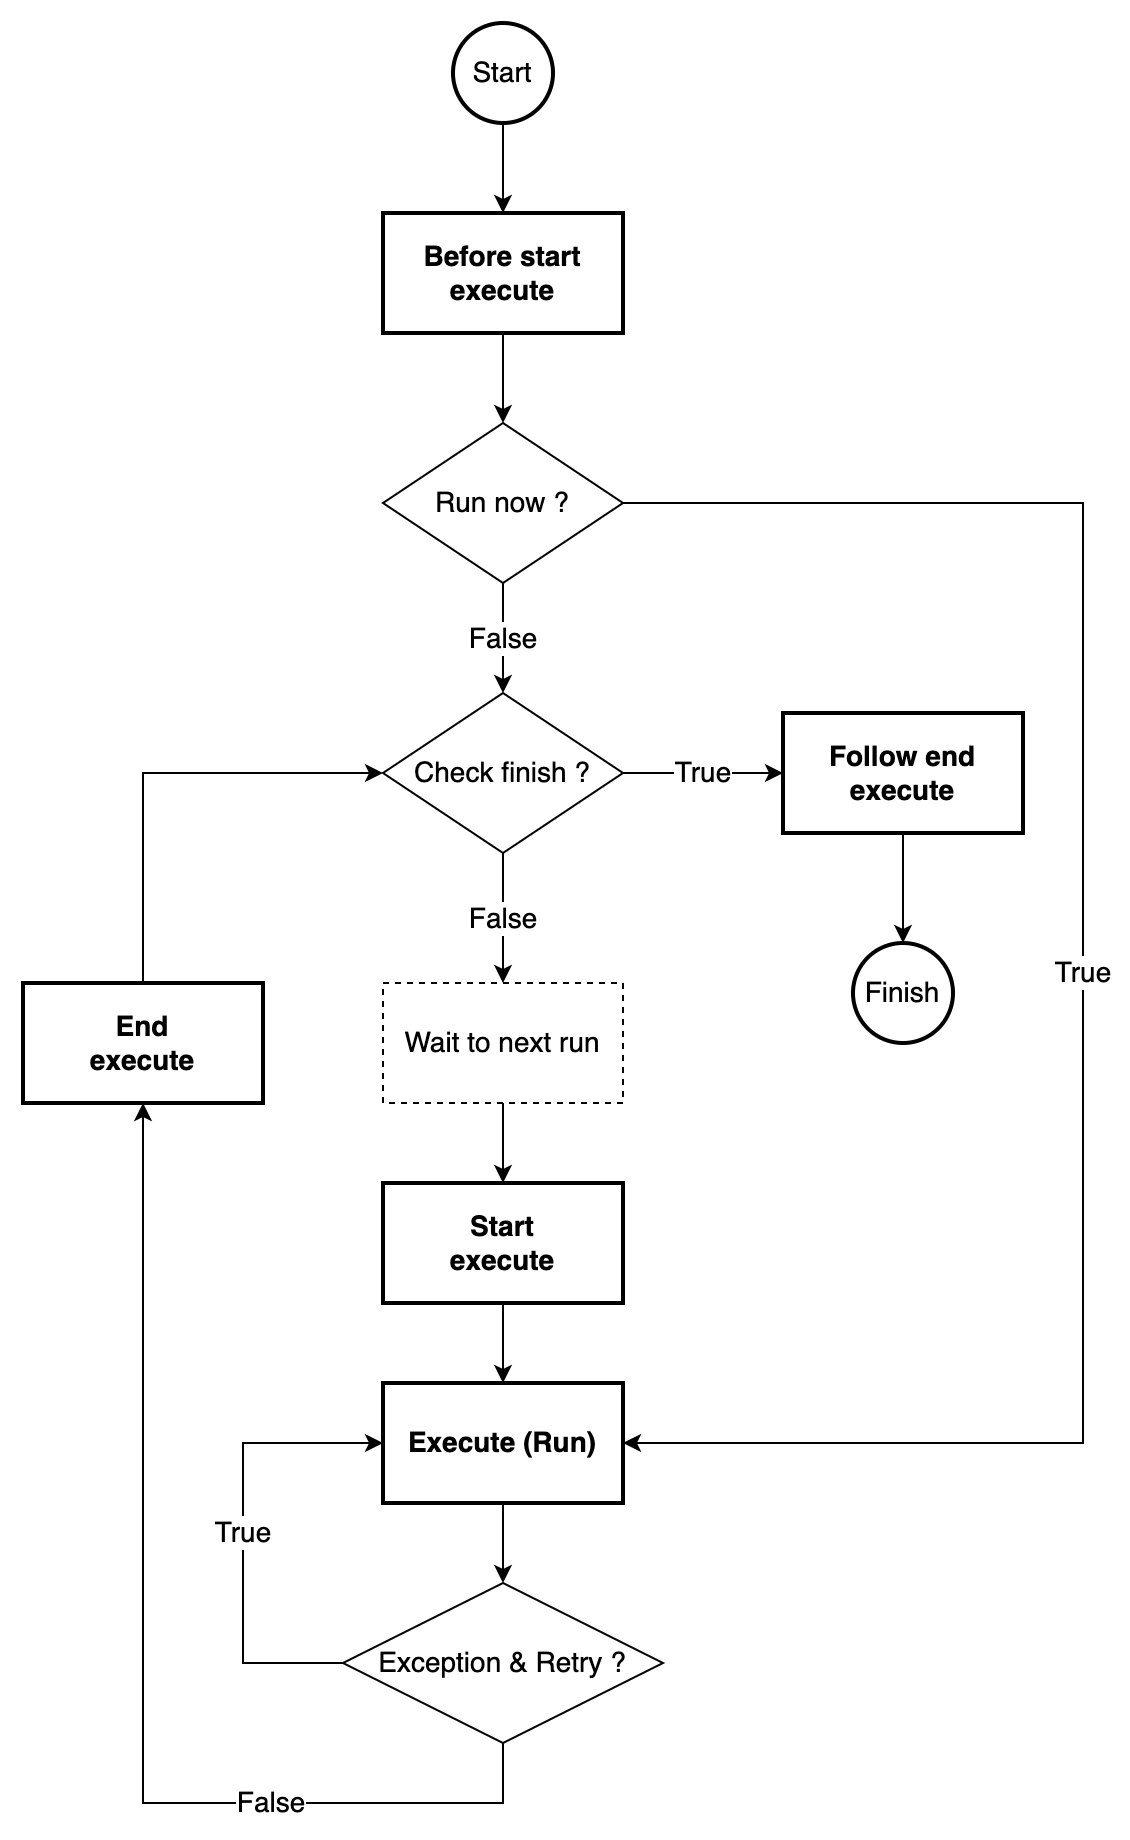

The diagram above was exported from draw.io. Its source (the exported page's mxGraphModel, read from the mxfile embedded in the PNG):
<mxGraphModel dx="954" dy="1715" grid="1" gridSize="10" guides="1" tooltips="1" connect="1" arrows="1" fold="1" page="1" pageScale="1" pageWidth="850" pageHeight="1100" math="0" shadow="0">
  <root>
    <mxCell id="0" />
    <mxCell id="1" parent="0" />
    <mxCell id="VgCyvb3B-7QFie39yfEY-1" value="Run now ?" style="rhombus;whiteSpace=wrap;html=1;fontSize=14;" vertex="1" parent="1">
      <mxGeometry x="340" y="-760" width="120" height="80" as="geometry" />
    </mxCell>
    <mxCell id="VgCyvb3B-7QFie39yfEY-2" value="Exception &amp;amp; Retry ?" style="rhombus;whiteSpace=wrap;html=1;fontSize=14;" vertex="1" parent="1">
      <mxGeometry x="320" y="-180" width="160" height="80" as="geometry" />
    </mxCell>
    <mxCell id="VgCyvb3B-7QFie39yfEY-3" value="" style="endArrow=classic;html=1;rounded=0;entryX=0.5;entryY=0;entryDx=0;entryDy=0;exitX=0.5;exitY=1;exitDx=0;exitDy=0;fontSize=14;" edge="1" parent="1" source="VgCyvb3B-7QFie39yfEY-4" target="VgCyvb3B-7QFie39yfEY-17">
      <mxGeometry width="50" height="50" relative="1" as="geometry">
        <mxPoint x="400" y="-850" as="sourcePoint" />
        <mxPoint x="530" y="-570" as="targetPoint" />
      </mxGeometry>
    </mxCell>
    <mxCell id="VgCyvb3B-7QFie39yfEY-4" value="Start" style="ellipse;whiteSpace=wrap;html=1;aspect=fixed;fontSize=14;strokeWidth=2;" vertex="1" parent="1">
      <mxGeometry x="375" y="-960" width="50" height="50" as="geometry" />
    </mxCell>
    <mxCell id="VgCyvb3B-7QFie39yfEY-5" value="Wait to next run" style="rounded=0;whiteSpace=wrap;html=1;fontSize=14;dashed=1;" vertex="1" parent="1">
      <mxGeometry x="340" y="-480" width="120" height="60" as="geometry" />
    </mxCell>
    <mxCell id="VgCyvb3B-7QFie39yfEY-6" value="True" style="endArrow=classic;html=1;rounded=0;exitX=1;exitY=0.5;exitDx=0;exitDy=0;fontSize=14;entryX=1;entryY=0.5;entryDx=0;entryDy=0;edgeStyle=orthogonalEdgeStyle;" edge="1" parent="1" source="VgCyvb3B-7QFie39yfEY-1" target="VgCyvb3B-7QFie39yfEY-8">
      <mxGeometry width="50" height="50" relative="1" as="geometry">
        <mxPoint x="410" y="-680" as="sourcePoint" />
        <mxPoint x="600" y="-700" as="targetPoint" />
        <Array as="points">
          <mxPoint x="690" y="-720" />
          <mxPoint x="690" y="-250" />
        </Array>
      </mxGeometry>
    </mxCell>
    <mxCell id="VgCyvb3B-7QFie39yfEY-7" value="False" style="endArrow=classic;html=1;rounded=0;exitX=0.5;exitY=1;exitDx=0;exitDy=0;entryX=0.5;entryY=0;entryDx=0;entryDy=0;fontSize=14;" edge="1" parent="1" source="VgCyvb3B-7QFie39yfEY-1" target="VgCyvb3B-7QFie39yfEY-13">
      <mxGeometry width="50" height="50" relative="1" as="geometry">
        <mxPoint x="470" y="-590" as="sourcePoint" />
        <mxPoint x="400" y="-460" as="targetPoint" />
      </mxGeometry>
    </mxCell>
    <mxCell id="VgCyvb3B-7QFie39yfEY-8" value="Execute (Run)" style="rounded=0;whiteSpace=wrap;html=1;fontSize=14;strokeWidth=2;fontStyle=1" vertex="1" parent="1">
      <mxGeometry x="340" y="-280" width="120" height="60" as="geometry" />
    </mxCell>
    <mxCell id="VgCyvb3B-7QFie39yfEY-9" value="&lt;div&gt;&lt;br&gt;&lt;/div&gt;" style="endArrow=classic;html=1;rounded=0;exitX=0.5;exitY=1;exitDx=0;exitDy=0;entryX=0.5;entryY=0;entryDx=0;entryDy=0;fontSize=14;" edge="1" parent="1" source="VgCyvb3B-7QFie39yfEY-5" target="VgCyvb3B-7QFie39yfEY-22">
      <mxGeometry width="50" height="50" relative="1" as="geometry">
        <mxPoint x="410" y="-420" as="sourcePoint" />
        <mxPoint x="410" y="-310" as="targetPoint" />
      </mxGeometry>
    </mxCell>
    <mxCell id="VgCyvb3B-7QFie39yfEY-10" value="&lt;div&gt;&lt;br&gt;&lt;/div&gt;" style="endArrow=classic;html=1;rounded=0;exitX=0.5;exitY=1;exitDx=0;exitDy=0;entryX=0.5;entryY=0;entryDx=0;entryDy=0;fontSize=14;" edge="1" parent="1" source="VgCyvb3B-7QFie39yfEY-8" target="VgCyvb3B-7QFie39yfEY-2">
      <mxGeometry width="50" height="50" relative="1" as="geometry">
        <mxPoint x="630" y="-350" as="sourcePoint" />
        <mxPoint x="470" y="-240" as="targetPoint" />
      </mxGeometry>
    </mxCell>
    <mxCell id="VgCyvb3B-7QFie39yfEY-11" value="True" style="endArrow=classic;html=1;rounded=0;exitX=0;exitY=0.5;exitDx=0;exitDy=0;fontSize=14;entryX=0;entryY=0.5;entryDx=0;entryDy=0;edgeStyle=orthogonalEdgeStyle;elbow=vertical;" edge="1" parent="1" source="VgCyvb3B-7QFie39yfEY-2" target="VgCyvb3B-7QFie39yfEY-8">
      <mxGeometry width="50" height="50" relative="1" as="geometry">
        <mxPoint x="340" y="10" as="sourcePoint" />
        <mxPoint x="180" y="-495" as="targetPoint" />
        <Array as="points">
          <mxPoint x="270" y="-140" />
          <mxPoint x="270" y="-250" />
        </Array>
      </mxGeometry>
    </mxCell>
    <mxCell id="VgCyvb3B-7QFie39yfEY-12" value="Finish" style="ellipse;whiteSpace=wrap;html=1;aspect=fixed;fontSize=14;strokeWidth=2;" vertex="1" parent="1">
      <mxGeometry x="575" y="-500" width="50" height="50" as="geometry" />
    </mxCell>
    <mxCell id="VgCyvb3B-7QFie39yfEY-13" value="Check finish ?" style="rhombus;whiteSpace=wrap;html=1;fontSize=14;" vertex="1" parent="1">
      <mxGeometry x="340" y="-625" width="120" height="80" as="geometry" />
    </mxCell>
    <mxCell id="VgCyvb3B-7QFie39yfEY-14" value="False" style="endArrow=classic;html=1;rounded=0;exitX=0.5;exitY=1;exitDx=0;exitDy=0;fontSize=14;" edge="1" parent="1" source="VgCyvb3B-7QFie39yfEY-13" target="VgCyvb3B-7QFie39yfEY-5">
      <mxGeometry width="50" height="50" relative="1" as="geometry">
        <mxPoint x="590" y="-340" as="sourcePoint" />
        <mxPoint x="470" y="-340" as="targetPoint" />
      </mxGeometry>
    </mxCell>
    <mxCell id="VgCyvb3B-7QFie39yfEY-15" value="True" style="endArrow=classic;html=1;rounded=0;exitX=1;exitY=0.5;exitDx=0;exitDy=0;fontSize=14;entryX=0;entryY=0.5;entryDx=0;entryDy=0;" edge="1" parent="1" source="VgCyvb3B-7QFie39yfEY-13" target="VgCyvb3B-7QFie39yfEY-19">
      <mxGeometry width="50" height="50" relative="1" as="geometry">
        <mxPoint x="650" y="-420" as="sourcePoint" />
        <mxPoint x="750" y="-470" as="targetPoint" />
      </mxGeometry>
    </mxCell>
    <mxCell id="VgCyvb3B-7QFie39yfEY-16" value="False" style="endArrow=classic;html=1;rounded=0;exitX=0.5;exitY=1;exitDx=0;exitDy=0;fontSize=14;entryX=0.5;entryY=1;entryDx=0;entryDy=0;edgeStyle=orthogonalEdgeStyle;elbow=vertical;" edge="1" parent="1" source="VgCyvb3B-7QFie39yfEY-2" target="VgCyvb3B-7QFie39yfEY-21">
      <mxGeometry x="-0.4783" width="50" height="50" relative="1" as="geometry">
        <mxPoint x="400" y="-30" as="sourcePoint" />
        <mxPoint x="350" y="-320" as="targetPoint" />
        <Array as="points">
          <mxPoint x="400" y="-70" />
          <mxPoint x="220" y="-70" />
        </Array>
        <mxPoint as="offset" />
      </mxGeometry>
    </mxCell>
    <mxCell id="VgCyvb3B-7QFie39yfEY-17" value="Before start&lt;div&gt;execute&lt;/div&gt;" style="rounded=0;whiteSpace=wrap;html=1;fontSize=14;strokeWidth=2;fontStyle=1" vertex="1" parent="1">
      <mxGeometry x="340" y="-865" width="120" height="60" as="geometry" />
    </mxCell>
    <mxCell id="VgCyvb3B-7QFie39yfEY-18" value="" style="endArrow=classic;html=1;rounded=0;entryX=0.5;entryY=0;entryDx=0;entryDy=0;exitX=0.5;exitY=1;exitDx=0;exitDy=0;fontSize=14;" edge="1" parent="1" source="VgCyvb3B-7QFie39yfEY-17" target="VgCyvb3B-7QFie39yfEY-1">
      <mxGeometry width="50" height="50" relative="1" as="geometry">
        <mxPoint x="410" y="-900" as="sourcePoint" />
        <mxPoint x="500" y="-855" as="targetPoint" />
      </mxGeometry>
    </mxCell>
    <mxCell id="VgCyvb3B-7QFie39yfEY-19" value="Follow end&lt;div&gt;execute&lt;/div&gt;" style="rounded=0;whiteSpace=wrap;html=1;fontSize=14;strokeWidth=2;fontStyle=1" vertex="1" parent="1">
      <mxGeometry x="540" y="-615" width="120" height="60" as="geometry" />
    </mxCell>
    <mxCell id="VgCyvb3B-7QFie39yfEY-20" value="&lt;div&gt;&lt;br&gt;&lt;/div&gt;" style="endArrow=classic;html=1;rounded=0;exitX=0.5;exitY=1;exitDx=0;exitDy=0;entryX=0.5;entryY=0;entryDx=0;entryDy=0;fontSize=14;" edge="1" parent="1" source="VgCyvb3B-7QFie39yfEY-19" target="VgCyvb3B-7QFie39yfEY-12">
      <mxGeometry width="50" height="50" relative="1" as="geometry">
        <mxPoint x="410" y="-410" as="sourcePoint" />
        <mxPoint x="410" y="-350" as="targetPoint" />
      </mxGeometry>
    </mxCell>
    <mxCell id="VgCyvb3B-7QFie39yfEY-21" value="End&lt;div&gt;execute&lt;/div&gt;" style="rounded=0;whiteSpace=wrap;html=1;fontSize=14;strokeWidth=2;fontStyle=1" vertex="1" parent="1">
      <mxGeometry x="160" y="-480" width="120" height="60" as="geometry" />
    </mxCell>
    <mxCell id="VgCyvb3B-7QFie39yfEY-22" value="Start&lt;div&gt;execute&lt;/div&gt;" style="rounded=0;whiteSpace=wrap;html=1;fontSize=14;strokeWidth=2;fontStyle=1" vertex="1" parent="1">
      <mxGeometry x="340" y="-380" width="120" height="60" as="geometry" />
    </mxCell>
    <mxCell id="VgCyvb3B-7QFie39yfEY-23" value="&lt;div&gt;&lt;br&gt;&lt;/div&gt;" style="endArrow=classic;html=1;rounded=0;exitX=0.5;exitY=1;exitDx=0;exitDy=0;entryX=0.5;entryY=0;entryDx=0;entryDy=0;fontSize=14;" edge="1" parent="1" source="VgCyvb3B-7QFie39yfEY-22" target="VgCyvb3B-7QFie39yfEY-8">
      <mxGeometry width="50" height="50" relative="1" as="geometry">
        <mxPoint x="410" y="-410" as="sourcePoint" />
        <mxPoint x="500" y="-360" as="targetPoint" />
      </mxGeometry>
    </mxCell>
    <mxCell id="VgCyvb3B-7QFie39yfEY-24" value="&lt;div&gt;&lt;br&gt;&lt;/div&gt;" style="endArrow=classic;html=1;rounded=0;exitX=0.5;exitY=0;exitDx=0;exitDy=0;entryX=0;entryY=0.5;entryDx=0;entryDy=0;fontSize=14;edgeStyle=orthogonalEdgeStyle;" edge="1" parent="1" source="VgCyvb3B-7QFie39yfEY-21" target="VgCyvb3B-7QFie39yfEY-13">
      <mxGeometry width="50" height="50" relative="1" as="geometry">
        <mxPoint x="410" y="-410" as="sourcePoint" />
        <mxPoint x="410" y="-370" as="targetPoint" />
      </mxGeometry>
    </mxCell>
  </root>
</mxGraphModel>